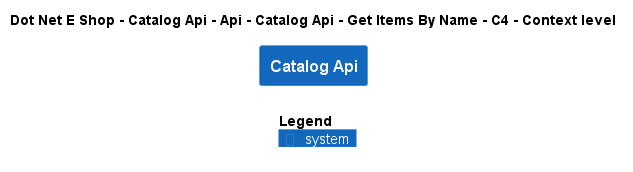

The diagram above was rendered by PlantUML. Its source (embedded in the PNG):
@startuml
!include ..\..\..\..\..\..\..\..\..\.c4s\C4_Context.puml

AddElementTag("c4interflow:lifecycle:new", $bgColor=green, $fontColor=#ffffff, $borderColor=green, $shadowing="False")
AddElementTag("c4interflow:lifecycle:changed", $bgColor=orange, $fontColor=#ffffff, $borderColor=orange, $shadowing="False")
AddElementTag("c4interflow:lifecycle:removed", $bgColor=red, $fontColor=#ffffff, $borderColor=red, $shadowing="False")

AddRelTag("c4interflow:lifecycle:new", $textColor=green, $lineColor=green)
AddRelTag("c4interflow:lifecycle:changed", $textColor=orange, $lineColor=orange)
AddRelTag("c4interflow:lifecycle:removed", $textColor=red, $lineColor=red)

SHOW_PERSON_PORTRAIT()
LAYOUT_TOP_DOWN()

skinparam linetype polyline

title Dot Net E Shop - Catalog Api - Api - Catalog Api - Get Items By Name - C4 - Context level

System(DotNetEShop.SoftwareSystems.CatalogApi, "Catalog Api", "")



SHOW_LEGEND()
@enduml